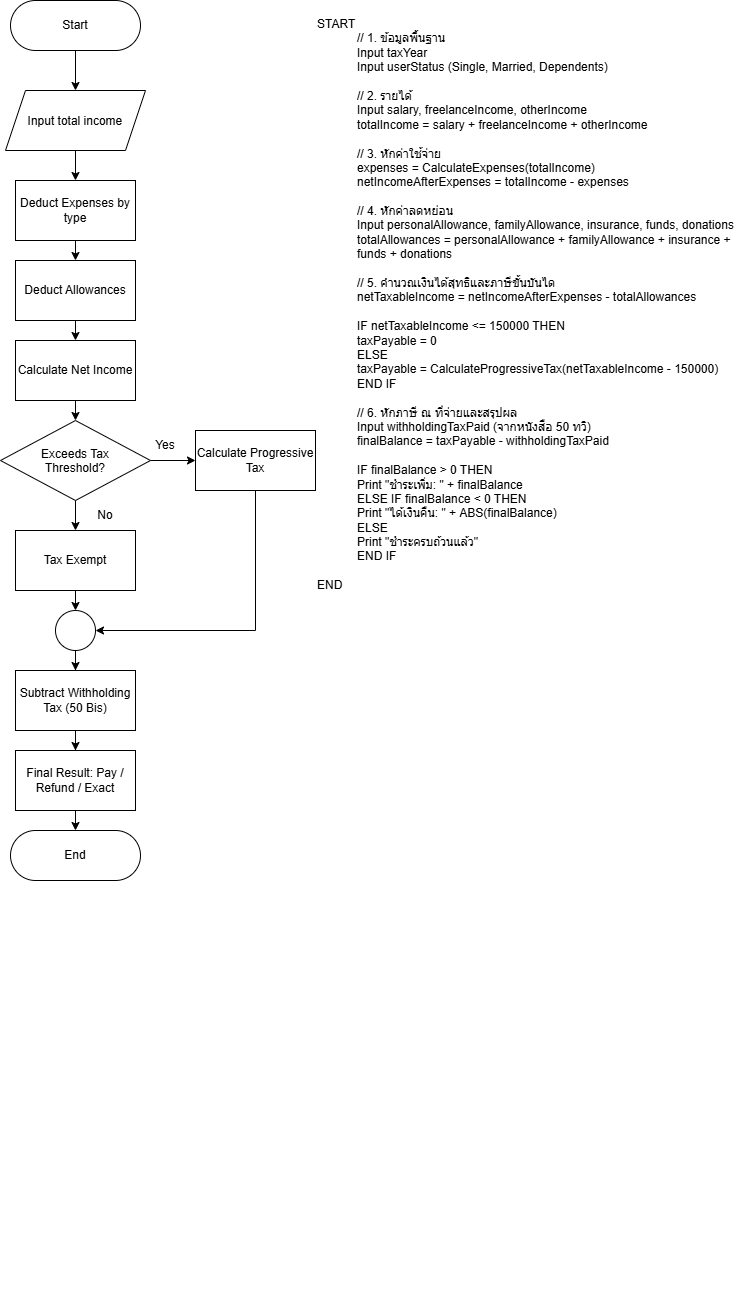

The diagram above was exported from draw.io. Its source (the exported page's mxGraphModel, read from the mxfile embedded in the PNG):
<mxGraphModel dx="1414" dy="729" grid="1" gridSize="10" guides="1" tooltips="1" connect="1" arrows="1" fold="1" page="1" pageScale="1" pageWidth="827" pageHeight="1169" math="0" shadow="0">
  <root>
    <mxCell id="0" />
    <mxCell id="1" parent="0" />
    <mxCell id="dYBLOm3f1SlsrxJexOLp-5" edge="1" parent="1" source="dYBLOm3f1SlsrxJexOLp-1" style="edgeStyle=orthogonalEdgeStyle;rounded=0;orthogonalLoop=1;jettySize=auto;html=1;exitX=0.5;exitY=1;exitDx=0;exitDy=0;entryX=0.5;entryY=0;entryDx=0;entryDy=0;" target="dYBLOm3f1SlsrxJexOLp-4">
      <mxGeometry relative="1" as="geometry" />
    </mxCell>
    <mxCell id="dYBLOm3f1SlsrxJexOLp-1" parent="1" style="rounded=1;whiteSpace=wrap;html=1;arcSize=50;" value="Start" vertex="1">
      <mxGeometry height="50" width="130" x="75" y="10" as="geometry" />
    </mxCell>
    <mxCell id="dYBLOm3f1SlsrxJexOLp-7" edge="1" parent="1" source="dYBLOm3f1SlsrxJexOLp-4" style="edgeStyle=orthogonalEdgeStyle;rounded=0;orthogonalLoop=1;jettySize=auto;html=1;exitX=0.5;exitY=1;exitDx=0;exitDy=0;entryX=0.5;entryY=0;entryDx=0;entryDy=0;" target="dYBLOm3f1SlsrxJexOLp-6">
      <mxGeometry relative="1" as="geometry" />
    </mxCell>
    <mxCell id="dYBLOm3f1SlsrxJexOLp-4" parent="1" style="shape=parallelogram;perimeter=parallelogramPerimeter;whiteSpace=wrap;html=1;shapeInside=1;fixedSize=1;" value="Input total income" vertex="1">
      <mxGeometry height="60" width="140" x="70" y="100" as="geometry" />
    </mxCell>
    <mxCell id="dYBLOm3f1SlsrxJexOLp-10" edge="1" parent="1" source="dYBLOm3f1SlsrxJexOLp-6" style="edgeStyle=orthogonalEdgeStyle;rounded=0;orthogonalLoop=1;jettySize=auto;html=1;exitX=0.5;exitY=1;exitDx=0;exitDy=0;entryX=0.5;entryY=0;entryDx=0;entryDy=0;" target="dYBLOm3f1SlsrxJexOLp-8">
      <mxGeometry relative="1" as="geometry" />
    </mxCell>
    <mxCell id="dYBLOm3f1SlsrxJexOLp-6" parent="1" style="rounded=0;whiteSpace=wrap;html=1;" value="Deduct Expenses by type" vertex="1">
      <mxGeometry height="60" width="120" x="80" y="190" as="geometry" />
    </mxCell>
    <mxCell id="dYBLOm3f1SlsrxJexOLp-11" edge="1" parent="1" source="dYBLOm3f1SlsrxJexOLp-8" style="edgeStyle=orthogonalEdgeStyle;rounded=0;orthogonalLoop=1;jettySize=auto;html=1;exitX=0.5;exitY=1;exitDx=0;exitDy=0;entryX=0.5;entryY=0;entryDx=0;entryDy=0;" target="dYBLOm3f1SlsrxJexOLp-9">
      <mxGeometry relative="1" as="geometry" />
    </mxCell>
    <mxCell id="dYBLOm3f1SlsrxJexOLp-8" parent="1" style="rounded=0;whiteSpace=wrap;html=1;" value="Deduct Allowances" vertex="1">
      <mxGeometry height="60" width="120" x="80" y="270" as="geometry" />
    </mxCell>
    <mxCell id="dYBLOm3f1SlsrxJexOLp-13" edge="1" parent="1" source="dYBLOm3f1SlsrxJexOLp-9" style="edgeStyle=orthogonalEdgeStyle;rounded=0;orthogonalLoop=1;jettySize=auto;html=1;exitX=0.5;exitY=1;exitDx=0;exitDy=0;entryX=0.5;entryY=0;entryDx=0;entryDy=0;" target="dYBLOm3f1SlsrxJexOLp-12">
      <mxGeometry relative="1" as="geometry" />
    </mxCell>
    <mxCell id="dYBLOm3f1SlsrxJexOLp-9" parent="1" style="rounded=0;whiteSpace=wrap;html=1;" value="Calculate Net Income" vertex="1">
      <mxGeometry height="60" width="120" x="80" y="350" as="geometry" />
    </mxCell>
    <mxCell id="dYBLOm3f1SlsrxJexOLp-16" edge="1" parent="1" source="dYBLOm3f1SlsrxJexOLp-12" style="edgeStyle=orthogonalEdgeStyle;rounded=0;orthogonalLoop=1;jettySize=auto;html=1;exitX=1;exitY=0.5;exitDx=0;exitDy=0;entryX=0;entryY=0.5;entryDx=0;entryDy=0;" target="dYBLOm3f1SlsrxJexOLp-14">
      <mxGeometry relative="1" as="geometry" />
    </mxCell>
    <mxCell id="dYBLOm3f1SlsrxJexOLp-17" edge="1" parent="1" source="dYBLOm3f1SlsrxJexOLp-12" style="edgeStyle=orthogonalEdgeStyle;rounded=0;orthogonalLoop=1;jettySize=auto;html=1;exitX=0.5;exitY=1;exitDx=0;exitDy=0;entryX=0.5;entryY=0;entryDx=0;entryDy=0;" target="dYBLOm3f1SlsrxJexOLp-15">
      <mxGeometry relative="1" as="geometry" />
    </mxCell>
    <mxCell id="dYBLOm3f1SlsrxJexOLp-12" parent="1" style="rhombus;whiteSpace=wrap;html=1;shapeInside=1;" value="Exceeds Tax Threshold?" vertex="1">
      <mxGeometry height="80" width="150" x="65" y="430" as="geometry" />
    </mxCell>
    <mxCell id="dYBLOm3f1SlsrxJexOLp-20" edge="1" parent="1" source="dYBLOm3f1SlsrxJexOLp-14" style="edgeStyle=orthogonalEdgeStyle;rounded=0;orthogonalLoop=1;jettySize=auto;html=1;exitX=0.5;exitY=1;exitDx=0;exitDy=0;entryX=1;entryY=0.5;entryDx=0;entryDy=0;" target="dYBLOm3f1SlsrxJexOLp-18">
      <mxGeometry relative="1" as="geometry" />
    </mxCell>
    <mxCell id="dYBLOm3f1SlsrxJexOLp-14" parent="1" style="rounded=0;whiteSpace=wrap;html=1;" value="Calculate Progressive Tax" vertex="1">
      <mxGeometry height="60" width="120" x="260" y="440" as="geometry" />
    </mxCell>
    <mxCell id="dYBLOm3f1SlsrxJexOLp-19" edge="1" parent="1" source="dYBLOm3f1SlsrxJexOLp-15" style="edgeStyle=orthogonalEdgeStyle;rounded=0;orthogonalLoop=1;jettySize=auto;html=1;exitX=0.5;exitY=1;exitDx=0;exitDy=0;entryX=0.5;entryY=0;entryDx=0;entryDy=0;" target="dYBLOm3f1SlsrxJexOLp-18">
      <mxGeometry relative="1" as="geometry" />
    </mxCell>
    <mxCell id="dYBLOm3f1SlsrxJexOLp-15" parent="1" style="rounded=0;whiteSpace=wrap;html=1;" value="Tax Exempt" vertex="1">
      <mxGeometry height="60" width="120" x="80" y="540" as="geometry" />
    </mxCell>
    <mxCell id="dYBLOm3f1SlsrxJexOLp-25" edge="1" parent="1" source="dYBLOm3f1SlsrxJexOLp-18" style="edgeStyle=orthogonalEdgeStyle;rounded=0;orthogonalLoop=1;jettySize=auto;html=1;exitX=0.5;exitY=1;exitDx=0;exitDy=0;" target="dYBLOm3f1SlsrxJexOLp-23">
      <mxGeometry relative="1" as="geometry" />
    </mxCell>
    <mxCell id="dYBLOm3f1SlsrxJexOLp-18" parent="1" style="ellipse;whiteSpace=wrap;html=1;shapeInside=1;aspect=fixed;" value="" vertex="1">
      <mxGeometry height="40" width="40" x="120" y="620" as="geometry" />
    </mxCell>
    <mxCell id="dYBLOm3f1SlsrxJexOLp-21" parent="1" style="text;html=1;whiteSpace=wrap;strokeColor=none;fillColor=none;align=center;verticalAlign=middle;rounded=0;" value="Yes" vertex="1">
      <mxGeometry height="30" width="60" x="200" y="440" as="geometry" />
    </mxCell>
    <mxCell id="dYBLOm3f1SlsrxJexOLp-22" parent="1" style="text;html=1;whiteSpace=wrap;strokeColor=none;fillColor=none;align=center;verticalAlign=middle;rounded=0;" value="No" vertex="1">
      <mxGeometry height="30" width="60" x="140" y="510" as="geometry" />
    </mxCell>
    <mxCell id="dYBLOm3f1SlsrxJexOLp-26" edge="1" parent="1" source="dYBLOm3f1SlsrxJexOLp-23" style="edgeStyle=orthogonalEdgeStyle;rounded=0;orthogonalLoop=1;jettySize=auto;html=1;exitX=0.5;exitY=1;exitDx=0;exitDy=0;" target="dYBLOm3f1SlsrxJexOLp-24">
      <mxGeometry relative="1" as="geometry" />
    </mxCell>
    <mxCell id="dYBLOm3f1SlsrxJexOLp-23" parent="1" style="rounded=0;whiteSpace=wrap;html=1;" value="Subtract Withholding Tax (50 Bis)" vertex="1">
      <mxGeometry height="60" width="120" x="80" y="680" as="geometry" />
    </mxCell>
    <mxCell id="dYBLOm3f1SlsrxJexOLp-28" edge="1" parent="1" source="dYBLOm3f1SlsrxJexOLp-24" style="edgeStyle=orthogonalEdgeStyle;rounded=0;orthogonalLoop=1;jettySize=auto;html=1;exitX=0.5;exitY=1;exitDx=0;exitDy=0;entryX=0.5;entryY=0;entryDx=0;entryDy=0;" target="dYBLOm3f1SlsrxJexOLp-27">
      <mxGeometry relative="1" as="geometry" />
    </mxCell>
    <mxCell id="dYBLOm3f1SlsrxJexOLp-24" parent="1" style="rounded=0;whiteSpace=wrap;html=1;" value="Final Result: Pay / Refund / Exact" vertex="1">
      <mxGeometry height="60" width="120" x="80" y="760" as="geometry" />
    </mxCell>
    <mxCell id="dYBLOm3f1SlsrxJexOLp-27" parent="1" style="rounded=1;whiteSpace=wrap;html=1;arcSize=50;" value="End" vertex="1">
      <mxGeometry height="50" width="130" x="75" y="840" as="geometry" />
    </mxCell>
    <mxCell id="dYBLOm3f1SlsrxJexOLp-29" parent="1" style="text;html=1;whiteSpace=wrap;strokeColor=none;fillColor=none;align=left;verticalAlign=top;rounded=0;" value="START&lt;br&gt;&lt;blockquote style=&quot;margin: 0px 0px 0px 40px; border-width: medium; border-style: none; border-color: currentcolor; border-image: none; padding: 0px;&quot;&gt;    // 1. ข้อมูลพื้นฐาน&lt;br&gt;    Input taxYear&lt;br&gt;    Input userStatus (Single, Married, Dependents)&lt;/blockquote&gt;&lt;br&gt;&lt;blockquote style=&quot;margin: 0px 0px 0px 40px; border-width: medium; border-style: none; border-color: currentcolor; border-image: none; padding: 0px;&quot;&gt;    // 2. รายได้&lt;br&gt;    Input salary, freelanceIncome, otherIncome&lt;br&gt;    totalIncome = salary + freelanceIncome + otherIncome&lt;/blockquote&gt;&lt;br&gt;&lt;blockquote style=&quot;margin: 0px 0px 0px 40px; border-width: medium; border-style: none; border-color: currentcolor; border-image: none; padding: 0px;&quot;&gt;    // 3. หักค่าใช้จ่าย&lt;br&gt;    expenses = CalculateExpenses(totalIncome)&lt;br&gt;    netIncomeAfterExpenses = totalIncome - expenses&lt;/blockquote&gt;&lt;br&gt;&lt;blockquote style=&quot;margin: 0px 0px 0px 40px; border-width: medium; border-style: none; border-color: currentcolor; border-image: none; padding: 0px;&quot;&gt;    // 4. หักค่าลดหย่อน&lt;br&gt;    Input personalAllowance, familyAllowance, insurance, funds, donations&lt;br&gt;    totalAllowances = personalAllowance + familyAllowance + insurance + funds + donations&lt;/blockquote&gt;    &lt;br&gt;&lt;blockquote style=&quot;margin: 0px 0px 0px 40px; border-width: medium; border-style: none; border-color: currentcolor; border-image: none; padding: 0px;&quot;&gt;    // 5. คำนวณเงินได้สุทธิและภาษีขั้นบันได&lt;br&gt;    netTaxableIncome = netIncomeAfterExpenses - totalAllowances&lt;/blockquote&gt;&lt;br&gt;&lt;blockquote style=&quot;margin: 0 0 0 40px; border: none; padding: 0px;&quot;&gt;    IF netTaxableIncome &amp;lt;= 150000 THEN&lt;br&gt;        taxPayable = 0&lt;br&gt;    ELSE&lt;br&gt;        taxPayable = CalculateProgressiveTax(netTaxableIncome - 150000)&lt;br&gt;    END IF&lt;/blockquote&gt;&lt;br&gt;&lt;blockquote style=&quot;margin: 0 0 0 40px; border: none; padding: 0px;&quot;&gt;    // 6. หักภาษี ณ ที่จ่ายและสรุปผล&lt;br&gt;    Input withholdingTaxPaid (จากหนังสือ 50 ทวิ)&lt;br&gt;    finalBalance = taxPayable - withholdingTaxPaid&lt;/blockquote&gt;&lt;br&gt;&lt;blockquote style=&quot;margin: 0 0 0 40px; border: none; padding: 0px;&quot;&gt;    IF finalBalance &amp;gt; 0 THEN&lt;br&gt;        Print &quot;ชำระเพิ่ม: &quot; + finalBalance&lt;br&gt;    ELSE IF finalBalance &amp;lt; 0 THEN&lt;br&gt;        Print &quot;ได้เงินคืน: &quot; + ABS(finalBalance)&lt;br&gt;    ELSE&lt;br&gt;        Print &quot;ชำระครบถ้วนแล้ว&quot;&lt;br&gt;    END IF&lt;/blockquote&gt;&lt;br&gt;END" vertex="1">
      <mxGeometry height="1280" width="430" x="380" y="20" as="geometry" />
    </mxCell>
  </root>
</mxGraphModel>